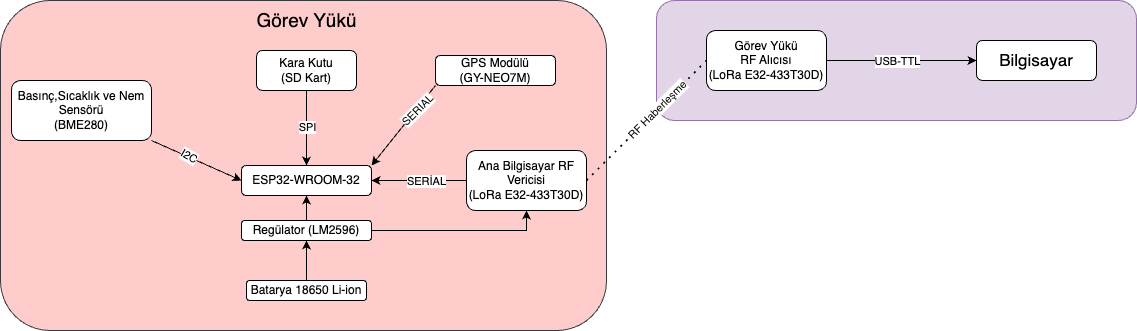

The diagram above was exported from draw.io. Its source (the exported page's mxGraphModel, read from the mxfile embedded in the PNG):
<mxGraphModel dx="1026" dy="743" grid="1" gridSize="10" guides="1" tooltips="1" connect="1" arrows="1" fold="1" page="1" pageScale="1" pageWidth="827" pageHeight="1169" math="0" shadow="0">
  <root>
    <mxCell id="0" />
    <mxCell id="1" parent="0" />
    <mxCell id="vsllDIbNmqaiMmK385Sc-18" value="" style="rounded=1;whiteSpace=wrap;html=1;fillColor=#e1d5e7;strokeColor=#9673a6;" parent="1" vertex="1">
      <mxGeometry x="760" y="490" width="480" height="120" as="geometry" />
    </mxCell>
    <mxCell id="JSysyc9aRNzORmw7wuZg-27" value="" style="rounded=1;whiteSpace=wrap;html=1;fillColor=#ffcccc;strokeColor=#36393d;" parent="1" vertex="1">
      <mxGeometry x="104" y="490" width="606" height="330" as="geometry" />
    </mxCell>
    <mxCell id="JSysyc9aRNzORmw7wuZg-6" value="ESP32-WROOM-32" style="rounded=1;whiteSpace=wrap;html=1;" parent="1" vertex="1">
      <mxGeometry x="345" y="655" width="130" height="30" as="geometry" />
    </mxCell>
    <mxCell id="JSysyc9aRNzORmw7wuZg-20" style="edgeStyle=orthogonalEdgeStyle;rounded=0;orthogonalLoop=1;jettySize=auto;html=1;entryX=0.5;entryY=0;entryDx=0;entryDy=0;" parent="1" source="JSysyc9aRNzORmw7wuZg-7" target="JSysyc9aRNzORmw7wuZg-6" edge="1">
      <mxGeometry relative="1" as="geometry" />
    </mxCell>
    <mxCell id="JSysyc9aRNzORmw7wuZg-21" value="SPI" style="edgeLabel;html=1;align=center;verticalAlign=middle;resizable=0;points=[];" parent="JSysyc9aRNzORmw7wuZg-20" vertex="1" connectable="0">
      <mxGeometry x="-0.0379" relative="1" as="geometry">
        <mxPoint as="offset" />
      </mxGeometry>
    </mxCell>
    <mxCell id="JSysyc9aRNzORmw7wuZg-7" value="&amp;nbsp;Kara Kutu&amp;nbsp;&lt;div&gt;(SD Kart)&lt;/div&gt;" style="rounded=1;whiteSpace=wrap;html=1;" parent="1" vertex="1">
      <mxGeometry x="360" y="540" width="100" height="40" as="geometry" />
    </mxCell>
    <mxCell id="JSysyc9aRNzORmw7wuZg-8" value="Ana Bilgisayar RF Vericisi&lt;div&gt;(LoRa E32-433T30D)&lt;/div&gt;" style="rounded=1;whiteSpace=wrap;html=1;" parent="1" vertex="1">
      <mxGeometry x="570" y="640" width="120" height="60" as="geometry" />
    </mxCell>
    <mxCell id="JSysyc9aRNzORmw7wuZg-14" style="edgeStyle=orthogonalEdgeStyle;rounded=0;orthogonalLoop=1;jettySize=auto;html=1;entryX=0.5;entryY=1;entryDx=0;entryDy=0;" parent="1" source="JSysyc9aRNzORmw7wuZg-9" target="JSysyc9aRNzORmw7wuZg-6" edge="1">
      <mxGeometry relative="1" as="geometry" />
    </mxCell>
    <mxCell id="UKBIbrkYsyRx6P1Mf-r6-1" style="edgeStyle=orthogonalEdgeStyle;rounded=0;orthogonalLoop=1;jettySize=auto;html=1;entryX=0.5;entryY=1;entryDx=0;entryDy=0;" edge="1" parent="1" source="JSysyc9aRNzORmw7wuZg-9" target="JSysyc9aRNzORmw7wuZg-8">
      <mxGeometry relative="1" as="geometry" />
    </mxCell>
    <mxCell id="JSysyc9aRNzORmw7wuZg-9" value="Regülator (LM2596)" style="rounded=1;whiteSpace=wrap;html=1;" parent="1" vertex="1">
      <mxGeometry x="345" y="710" width="130" height="20" as="geometry" />
    </mxCell>
    <mxCell id="JSysyc9aRNzORmw7wuZg-10" value="Basınç,Sıcaklık ve Nem Sensörü&lt;div&gt;(BME280)&lt;/div&gt;" style="rounded=1;whiteSpace=wrap;html=1;" parent="1" vertex="1">
      <mxGeometry x="115" y="570" width="140" height="60" as="geometry" />
    </mxCell>
    <mxCell id="JSysyc9aRNzORmw7wuZg-11" value="GPS Modülü&lt;div&gt;(GY-NEO7M)&lt;/div&gt;" style="rounded=1;whiteSpace=wrap;html=1;" parent="1" vertex="1">
      <mxGeometry x="539" y="545" width="120" height="30" as="geometry" />
    </mxCell>
    <mxCell id="LjHObhYx6mx-P6uG3SSf-1" style="edgeStyle=orthogonalEdgeStyle;rounded=0;orthogonalLoop=1;jettySize=auto;html=1;entryX=0.5;entryY=1;entryDx=0;entryDy=0;" parent="1" source="JSysyc9aRNzORmw7wuZg-12" target="JSysyc9aRNzORmw7wuZg-9" edge="1">
      <mxGeometry relative="1" as="geometry" />
    </mxCell>
    <mxCell id="JSysyc9aRNzORmw7wuZg-12" value="Batarya 18650 Li-ion" style="rounded=1;whiteSpace=wrap;html=1;" parent="1" vertex="1">
      <mxGeometry x="350" y="770" width="120" height="20" as="geometry" />
    </mxCell>
    <mxCell id="JSysyc9aRNzORmw7wuZg-18" value="" style="endArrow=classic;html=1;rounded=0;exitX=0;exitY=0.5;exitDx=0;exitDy=0;entryX=1;entryY=0.5;entryDx=0;entryDy=0;" parent="1" source="JSysyc9aRNzORmw7wuZg-8" target="JSysyc9aRNzORmw7wuZg-6" edge="1">
      <mxGeometry width="50" height="50" relative="1" as="geometry">
        <mxPoint x="425" y="620" as="sourcePoint" />
        <mxPoint x="475" y="570" as="targetPoint" />
      </mxGeometry>
    </mxCell>
    <mxCell id="JSysyc9aRNzORmw7wuZg-19" value="SERİAL" style="edgeLabel;html=1;align=center;verticalAlign=middle;resizable=0;points=[];rotation=0;" parent="JSysyc9aRNzORmw7wuZg-18" vertex="1" connectable="0">
      <mxGeometry x="0.1002" y="1" relative="1" as="geometry">
        <mxPoint x="11" y="-1" as="offset" />
      </mxGeometry>
    </mxCell>
    <mxCell id="JSysyc9aRNzORmw7wuZg-23" value="" style="endArrow=classic;html=1;rounded=0;exitX=1;exitY=1;exitDx=0;exitDy=0;entryX=0;entryY=0.5;entryDx=0;entryDy=0;" parent="1" source="JSysyc9aRNzORmw7wuZg-10" target="JSysyc9aRNzORmw7wuZg-6" edge="1">
      <mxGeometry width="50" height="50" relative="1" as="geometry">
        <mxPoint x="365" y="690" as="sourcePoint" />
        <mxPoint x="415" y="640" as="targetPoint" />
      </mxGeometry>
    </mxCell>
    <mxCell id="JSysyc9aRNzORmw7wuZg-24" value="I2C" style="edgeLabel;html=1;align=center;verticalAlign=middle;resizable=0;points=[];rotation=30;" parent="JSysyc9aRNzORmw7wuZg-23" vertex="1" connectable="0">
      <mxGeometry x="-0.163" y="2" relative="1" as="geometry">
        <mxPoint as="offset" />
      </mxGeometry>
    </mxCell>
    <mxCell id="JSysyc9aRNzORmw7wuZg-25" value="&lt;font style=&quot;font-size: 19px;&quot;&gt;Görev Yükü&lt;/font&gt;" style="text;html=1;align=center;verticalAlign=middle;resizable=0;points=[];autosize=1;strokeColor=none;fillColor=none;" parent="1" vertex="1">
      <mxGeometry x="350" y="490" width="120" height="40" as="geometry" />
    </mxCell>
    <mxCell id="r8Hn7QN3UI7Fki--ED1X-1" style="edgeStyle=orthogonalEdgeStyle;rounded=0;orthogonalLoop=1;jettySize=auto;html=1;entryX=0;entryY=0.5;entryDx=0;entryDy=0;" parent="1" source="vsllDIbNmqaiMmK385Sc-11" target="vsllDIbNmqaiMmK385Sc-32" edge="1">
      <mxGeometry relative="1" as="geometry" />
    </mxCell>
    <mxCell id="r8Hn7QN3UI7Fki--ED1X-3" value="USB-TTL" style="edgeLabel;html=1;align=center;verticalAlign=middle;resizable=0;points=[];" parent="r8Hn7QN3UI7Fki--ED1X-1" vertex="1" connectable="0">
      <mxGeometry x="-0.1333" y="3" relative="1" as="geometry">
        <mxPoint x="5" y="3" as="offset" />
      </mxGeometry>
    </mxCell>
    <mxCell id="vsllDIbNmqaiMmK385Sc-11" value="Görev Yükü&lt;div&gt;RF Alıcısı&lt;/div&gt;&lt;div&gt;(LoRa E32-433T30D)&lt;br&gt;&lt;/div&gt;" style="rounded=1;whiteSpace=wrap;html=1;" parent="1" vertex="1">
      <mxGeometry x="810" y="520" width="120" height="60" as="geometry" />
    </mxCell>
    <mxCell id="vsllDIbNmqaiMmK385Sc-19" value="" style="endArrow=none;dashed=1;html=1;dashPattern=1 3;strokeWidth=2;rounded=0;exitX=1;exitY=0.5;exitDx=0;exitDy=0;entryX=0;entryY=0.5;entryDx=0;entryDy=0;" parent="1" source="JSysyc9aRNzORmw7wuZg-8" target="vsllDIbNmqaiMmK385Sc-11" edge="1">
      <mxGeometry width="50" height="50" relative="1" as="geometry">
        <mxPoint x="660" y="450" as="sourcePoint" />
        <mxPoint x="735" y="430" as="targetPoint" />
      </mxGeometry>
    </mxCell>
    <mxCell id="vsllDIbNmqaiMmK385Sc-20" value="RF Haberleşme" style="edgeLabel;html=1;align=center;verticalAlign=middle;resizable=0;points=[];rotation=-45;" parent="vsllDIbNmqaiMmK385Sc-19" vertex="1" connectable="0">
      <mxGeometry x="0.2511" relative="1" as="geometry">
        <mxPoint x="-5" y="5" as="offset" />
      </mxGeometry>
    </mxCell>
    <mxCell id="vsllDIbNmqaiMmK385Sc-32" value="&lt;font style=&quot;font-size: 17px;&quot;&gt;Bilgisayar&lt;/font&gt;" style="rounded=1;whiteSpace=wrap;html=1;" parent="1" vertex="1">
      <mxGeometry x="1080" y="530" width="120" height="40" as="geometry" />
    </mxCell>
    <mxCell id="LjHObhYx6mx-P6uG3SSf-2" value="" style="endArrow=classic;html=1;rounded=0;exitX=0;exitY=1;exitDx=0;exitDy=0;entryX=1;entryY=0;entryDx=0;entryDy=0;" parent="1" source="JSysyc9aRNzORmw7wuZg-11" target="JSysyc9aRNzORmw7wuZg-6" edge="1">
      <mxGeometry width="50" height="50" relative="1" as="geometry">
        <mxPoint x="520" y="660" as="sourcePoint" />
        <mxPoint x="570" y="610" as="targetPoint" />
      </mxGeometry>
    </mxCell>
    <mxCell id="LjHObhYx6mx-P6uG3SSf-3" value="SERIAL" style="edgeLabel;html=1;align=center;verticalAlign=middle;resizable=0;points=[];rotation=-45;" parent="LjHObhYx6mx-P6uG3SSf-2" vertex="1" connectable="0">
      <mxGeometry x="-0.3953" y="1" relative="1" as="geometry">
        <mxPoint as="offset" />
      </mxGeometry>
    </mxCell>
  </root>
</mxGraphModel>